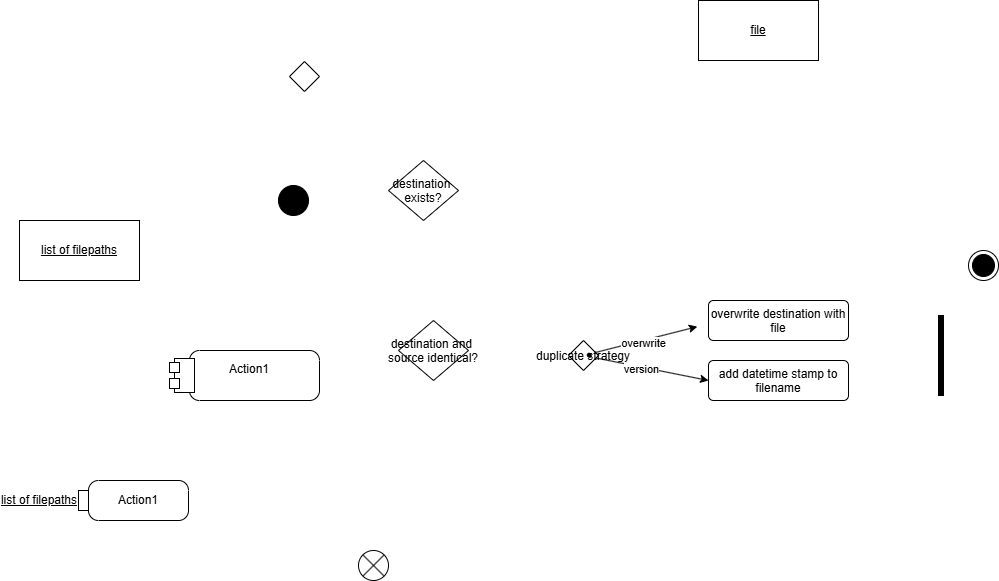

The diagram above was exported from draw.io. Its source (the exported page's mxGraphModel, read from the mxfile embedded in the PNG):
<mxGraphModel dx="789" dy="709" grid="1" gridSize="10" guides="1" tooltips="1" connect="1" arrows="1" fold="1" page="1" pageScale="1" pageWidth="850" pageHeight="1100" math="0" shadow="0">
  <root>
    <mxCell id="0" />
    <mxCell id="1" parent="0" />
    <mxCell id="4" value="" style="ellipse;fillColor=strokeColor;html=1;" vertex="1" parent="1">
      <mxGeometry x="330" y="645" width="30" height="30" as="geometry" />
    </mxCell>
    <mxCell id="5" value="" style="ellipse;html=1;shape=endState;fillColor=strokeColor;" vertex="1" parent="1">
      <mxGeometry x="1020" y="710" width="30" height="30" as="geometry" />
    </mxCell>
    <mxCell id="8" value="" style="rhombus;" vertex="1" parent="1">
      <mxGeometry x="341" y="521" width="30" height="30" as="geometry" />
    </mxCell>
    <mxCell id="9" value="&lt;u&gt;file&lt;/u&gt;" style="rounded=0;whiteSpace=wrap;html=1;" vertex="1" parent="1">
      <mxGeometry x="750" y="460" width="120" height="60" as="geometry" />
    </mxCell>
    <mxCell id="10" value="&lt;u&gt;list of filepaths&lt;/u&gt;" style="rounded=0;whiteSpace=wrap;html=1;" vertex="1" parent="1">
      <mxGeometry x="71" y="680" width="120" height="60" as="geometry" />
    </mxCell>
    <mxCell id="12" value="Action1" style="shape=mxgraph.uml25.actionParams;html=1;align=center;verticalAlign=top;absoluteArcSize=1;arcSize=10;dashed=0;spacingLeft=10;spacingTop=5;whiteSpace=wrap;" vertex="1" parent="1">
      <mxGeometry x="221" y="810" width="150" height="50" as="geometry" />
    </mxCell>
    <mxCell id="20" value="Action1" style="shape=mxgraph.uml25.action;html=1;align=center;verticalAlign=middle;absoluteArcSize=1;arcSize=10;dashed=0;spacingLeft=10;flipH=1;whiteSpace=wrap;" vertex="1" parent="1">
      <mxGeometry x="130" y="940" width="110" height="40" as="geometry" />
    </mxCell>
    <mxCell id="21" value="&lt;u&gt;list of filepaths&lt;/u&gt;" style="text;verticalAlign=middle;align=right;html=1;" vertex="1" parent="20">
      <mxGeometry x="-60" width="60" height="40" as="geometry" />
    </mxCell>
    <mxCell id="25" value="destination &#10;exists?" style="rhombus;" vertex="1" parent="1">
      <mxGeometry x="440" y="620" width="70" height="60" as="geometry" />
    </mxCell>
    <mxCell id="26" value="destination and &#10;source identical?" style="rhombus;" vertex="1" parent="1">
      <mxGeometry x="450" y="780" width="70" height="60" as="geometry" />
    </mxCell>
    <mxCell id="31" style="edgeStyle=none;html=1;" edge="1" parent="1" source="27">
      <mxGeometry relative="1" as="geometry">
        <mxPoint x="760" y="840" as="targetPoint" />
      </mxGeometry>
    </mxCell>
    <mxCell id="41" value="version" style="edgeLabel;html=1;align=center;verticalAlign=middle;resizable=0;points=[];" vertex="1" connectable="0" parent="31">
      <mxGeometry x="-0.1983" y="-2" relative="1" as="geometry">
        <mxPoint as="offset" />
      </mxGeometry>
    </mxCell>
    <mxCell id="27" value="duplicate strategy" style="rhombus;" vertex="1" parent="1">
      <mxGeometry x="620" y="800" width="30" height="30" as="geometry" />
    </mxCell>
    <mxCell id="30" style="edgeStyle=none;html=1;entryX=-0.233;entryY=0.202;entryDx=0;entryDy=0;entryPerimeter=0;" edge="1" parent="1" source="27">
      <mxGeometry relative="1" as="geometry">
        <mxPoint x="748.835" y="786.1600000000001" as="targetPoint" />
      </mxGeometry>
    </mxCell>
    <mxCell id="32" value="overwrite" style="edgeLabel;html=1;align=center;verticalAlign=middle;resizable=0;points=[];" vertex="1" connectable="0" parent="30">
      <mxGeometry x="-0.0734" y="-2" relative="1" as="geometry">
        <mxPoint as="offset" />
      </mxGeometry>
    </mxCell>
    <mxCell id="34" value="add datetime stamp to filename" style="html=1;align=center;verticalAlign=top;rounded=1;absoluteArcSize=1;arcSize=10;dashed=0;whiteSpace=wrap;" vertex="1" parent="1">
      <mxGeometry x="760" y="820" width="140" height="40" as="geometry" />
    </mxCell>
    <mxCell id="35" value="" style="shape=stencil(fZbdcgIhDIWfZm8zQAg/17Z9j85U606tdqz9e/tmZ0c0uJ47xP0I5JwEBl59bp8/1kNwn6fj4W39M76ctgM/DCGM++36OJ50NPDjwKvN4bh+PR6+9i/z74/n6ctp9H74nlb4nbmSKZeJCu5vngmZ6jzzNAO7cX8FVKEsBuBKrgKg9oAE8gkCbLeUhEoEQKSUDZDLeWYRKIl8MEDRmHwfyBrBG6Amyu4+kDxxMoB3jhwgYu7TVAsVkFcWCs4CTBEoF4RctKeOxHIf8IXYpikHikAIf+MNUW94AGSSaoAoFIE3AlOyeWU+p2E5S9yfQZcQILVuQOwZdJNoS9Ls3wA5u2XZTIHECqeJ9kDpSaauRiNVcAY1QhdBzeLBli5WazpkSsBLV25uRaqWRyFawTQzRRIQYirJzq5atkBqLfouwqUxLBepthWb10vrWZY6UOAeyKCCtDV625mm9gmUC4Wc3VLJMMIE1BsA2FW9JraVlQB7n3c9oMKhCLEvIM1zBPZ25/umNQ1tVEC2G+fFCC8g398O2hNQuQlVu752DBfA+q0ptnqO5JFmeuIuo9DY7KjY71UxdJV4EntifPWorW++R/dC4t7V3DlIB5cHx2bc7eb3yvX//QNFp+bHDT/+Aw==);lineShape=1;strokeColor=default;" vertex="1" parent="1">
      <mxGeometry x="638.7233007020634" y="812.7294270487662" width="3.8937831434293457" height="3.88769684696437" as="geometry" />
    </mxCell>
    <mxCell id="42" value="overwrite destination with file" style="html=1;align=center;verticalAlign=top;rounded=1;absoluteArcSize=1;arcSize=10;dashed=0;whiteSpace=wrap;" vertex="1" parent="1">
      <mxGeometry x="760" y="760" width="140" height="40" as="geometry" />
    </mxCell>
    <mxCell id="43" value="" style="html=1;points=[];perimeter=orthogonalPerimeter;fillColor=strokeColor;" vertex="1" parent="1">
      <mxGeometry x="990" y="775" width="5" height="80" as="geometry" />
    </mxCell>
    <mxCell id="44" value="" style="shape=sumEllipse;perimeter=ellipsePerimeter;html=1;backgroundOutline=1;" vertex="1" parent="1">
      <mxGeometry x="410" y="1010" width="30" height="30" as="geometry" />
    </mxCell>
  </root>
</mxGraphModel>